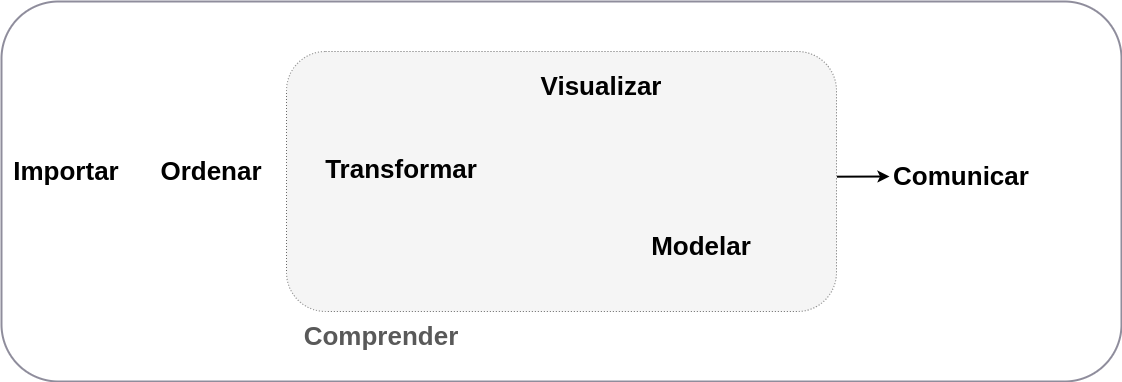

The diagram above was exported from draw.io. Its source (the exported page's mxGraphModel, read from the mxfile embedded in the PNG):
<mxGraphModel dx="1366" dy="829" grid="1" gridSize="10" guides="1" tooltips="1" connect="1" arrows="1" fold="1" page="1" pageScale="1" pageWidth="1100" pageHeight="850" background="#ffffff" math="0" shadow="0">
  <root>
    <mxCell id="0" />
    <mxCell id="1" parent="0" />
    <mxCell id="AIcNfgVD0qTZHQjc34YT-3" value="" style="rounded=1;whiteSpace=wrap;html=1;strokeWidth=1;fontFamily=Helvetica;fontStyle=1;noLabel=1;fontColor=#333333;fillColor=#f5f5f5;strokeColor=#666666;dashed=1;dashPattern=1 2;" vertex="1" parent="1">
      <mxGeometry x="330" y="160" width="550" height="260" as="geometry" />
    </mxCell>
    <mxCell id="AIcNfgVD0qTZHQjc34YT-6" value="" style="rounded=1;whiteSpace=wrap;html=1;strokeColor=#8F8D9C;strokeWidth=2;fillColor=none;fontFamily=Helvetica;fontColor=none;" vertex="1" parent="1">
      <mxGeometry x="45" y="110" width="1120" height="380" as="geometry" />
    </mxCell>
    <mxCell id="AIcNfgVD0qTZHQjc34YT-8" value="&lt;font style=&quot;font-size: 26px&quot;&gt;Importar&lt;/font&gt;" style="text;html=1;strokeColor=none;fillColor=none;align=center;verticalAlign=middle;whiteSpace=wrap;rounded=0;dashed=1;dashPattern=1 2;fontFamily=Helvetica;fontColor=none;fontStyle=1" vertex="1" parent="1">
      <mxGeometry x="90" y="270" width="40" height="20" as="geometry" />
    </mxCell>
    <mxCell id="AIcNfgVD0qTZHQjc34YT-9" value="&lt;font style=&quot;font-size: 26px&quot;&gt;Ordenar&lt;/font&gt;" style="text;html=1;strokeColor=none;fillColor=none;align=center;verticalAlign=middle;whiteSpace=wrap;rounded=0;dashed=1;dashPattern=1 2;fontFamily=Helvetica;fontColor=none;fontStyle=1" vertex="1" parent="1">
      <mxGeometry x="140" y="275" width="230" height="10" as="geometry" />
    </mxCell>
    <mxCell id="AIcNfgVD0qTZHQjc34YT-10" value="&lt;font style=&quot;font-size: 26px&quot;&gt;Transformar&lt;/font&gt;" style="text;html=1;strokeColor=none;fillColor=none;align=center;verticalAlign=middle;whiteSpace=wrap;rounded=0;dashed=1;dashPattern=1 2;fontFamily=Helvetica;fontColor=none;fontStyle=1" vertex="1" parent="1">
      <mxGeometry x="330" y="275" width="230" height="5" as="geometry" />
    </mxCell>
    <mxCell id="AIcNfgVD0qTZHQjc34YT-11" value="&lt;font style=&quot;font-size: 26px&quot;&gt;Modelar&lt;/font&gt;" style="text;html=1;strokeColor=none;fillColor=none;align=center;verticalAlign=middle;whiteSpace=wrap;rounded=0;dashed=1;dashPattern=1 2;fontFamily=Helvetica;fontColor=none;fontStyle=1" vertex="1" parent="1">
      <mxGeometry x="630" y="350" width="230" height="10" as="geometry" />
    </mxCell>
    <mxCell id="AIcNfgVD0qTZHQjc34YT-12" value="&lt;font style=&quot;font-size: 26px&quot;&gt;Visualizar&lt;/font&gt;" style="text;html=1;strokeColor=none;fillColor=none;align=center;verticalAlign=middle;whiteSpace=wrap;rounded=0;dashed=1;dashPattern=1 2;fontFamily=Helvetica;fontColor=none;fontStyle=1" vertex="1" parent="1">
      <mxGeometry x="530" y="190" width="230" height="10" as="geometry" />
    </mxCell>
    <mxCell id="AIcNfgVD0qTZHQjc34YT-13" value="&lt;font style=&quot;font-size: 26px&quot;&gt;Comunicar&lt;/font&gt;" style="text;html=1;strokeColor=none;fillColor=none;align=center;verticalAlign=middle;whiteSpace=wrap;rounded=0;dashed=1;dashPattern=1 2;fontFamily=Helvetica;fontColor=none;fontStyle=1" vertex="1" parent="1">
      <mxGeometry x="890" y="280" width="230" height="10" as="geometry" />
    </mxCell>
    <mxCell id="AIcNfgVD0qTZHQjc34YT-14" value="&lt;font style=&quot;font-size: 26px&quot; color=&quot;#595959&quot;&gt;Comprender&lt;/font&gt;" style="text;html=1;strokeColor=none;fillColor=none;align=center;verticalAlign=middle;whiteSpace=wrap;rounded=0;dashed=1;dashPattern=1 2;fontFamily=Helvetica;fontColor=#9997A6;fontStyle=1" vertex="1" parent="1">
      <mxGeometry x="310" y="440" width="230" height="10" as="geometry" />
    </mxCell>
    <mxCell id="AIcNfgVD0qTZHQjc34YT-16" value="" style="endArrow=classic;html=1;fontFamily=Helvetica;fontColor=#9997A6;exitX=0.746;exitY=0.461;exitDx=0;exitDy=0;exitPerimeter=0;strokeWidth=2;" edge="1" parent="1" source="AIcNfgVD0qTZHQjc34YT-6">
      <mxGeometry width="50" height="50" relative="1" as="geometry">
        <mxPoint x="630" y="400" as="sourcePoint" />
        <mxPoint x="933" y="285" as="targetPoint" />
      </mxGeometry>
    </mxCell>
  </root>
</mxGraphModel>